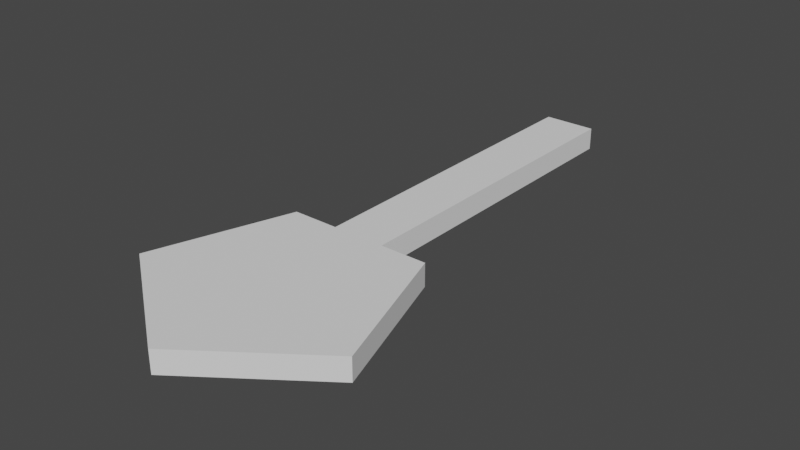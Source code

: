 # Source: Key.blend  (saved by Blender 3.5.10; exported with 4.5.12 LTS)
import bpy
from mathutils import Matrix  # noqa: F401  (used for matrix-valued properties, if any)

bpy.ops.wm.read_factory_settings(use_empty=True)
scene = bpy.context.scene
scene.name = 'Scene'

# ---- collections
col_collection = bpy.data.collections.new('Collection'); scene.collection.children.link(col_collection)

# ---- world
world_world = bpy.data.worlds.new('World'); scene.world = world_world
world_world.use_nodes = True; world_world.node_tree.nodes.clear()
_N = world_world.node_tree.nodes; _L = world_world.node_tree.links
n0 = _N.new('ShaderNodeOutputWorld'); n0.name = 'World Output'; n0.location = (300, 300)
n1 = _N.new('ShaderNodeBackground'); n1.name = 'Background'; n1.location = (10, 300)
n1.inputs[0].default_value = (0.05088, 0.05088, 0.05088, 1.0)
_L.new(n1.outputs[0], n0.inputs[0])
n0.is_active_output = True
world_world.color = (0.05088, 0.05088, 0.05088)
world_world.use_sun_shadow = False
world_world.sun_shadow_jitter_overblur = 0.0

# ---- meshes
me_cube_001 = bpy.data.meshes.new('Cube.001')
me_cube_001.from_pydata([(-0.034, -0.07338, 0.0), (-0.034, -0.07338, 0.02894), (-0.034, 0.3596, 0.0), (-0.034, 0.3596, 0.02894), (0.034, -0.07338, 0.0), (0.034, -0.07338, 0.02894), (0.034, 0.3596, 0.0), (0.034, 0.3596, 0.02894), (-2.416e-08, -0.3628, 0.0), (0.1522, -0.2523, 0.0), (0.09405, -0.07338, 0.0), (-0.09405, -0.07338, 0.0), (-0.1522, -0.2523, 0.0), (-2.416e-08, -0.3628, 0.02894), (0.1522, -0.2523, 0.02894), (0.09405, -0.07338, 0.02894), (-0.09405, -0.07338, 0.02894), (-0.1522, -0.2523, 0.02894)], [], [(0, 1, 3, 2), (2, 3, 7, 6), (6, 7, 5, 4), (4, 5, 1, 0), (2, 6, 4, 0), (7, 3, 1, 5), (8, 13, 17, 12), (11, 16, 15, 10), (9, 14, 13, 8), (12, 17, 16, 11), (10, 15, 14, 9), (13, 14, 17), (15, 16, 17, 14), (10, 9, 11), (9, 8, 12, 11)])
_uv = me_cube_001.uv_layers.new(name='UVMap')
_uv.uv.foreach_set('vector', [0.375, 0.0, 0.625, 0.0, 0.625, 0.25, 0.375, 0.25, 0.375, 0.25, 0.625, 0.25, 0.625, 0.5, 0.375, 0.5, 0.375, 0.5, 0.625, 0.5, 0.625, 0.75, 0.375, 0.75, 0.375, 0.75, 0.625, 0.75, 0.625, 1.0, 0.375, 1.0, 0.125, 0.5, 0.375, 0.5, 0.375, 0.75, 0.125, 0.75, 0.625, 0.5, 0.875, 0.5, 0.875, 0.75, 0.625, 0.75, 0.0, 0.0, 0.0, 0.0, 0.0, 0.0, 0.0, 0.0, 0.0, 0.0, 0.0, 0.0, 0.0, 0.0, 0.0, 0.0, 0.0, 0.0, 0.0, 0.0, 0.0, 0.0, 0.0, 0.0, 0.0, 0.0, 0.0, 0.0, 0.0, 0.0, 0.0, 0.0, 0.0, 0.0, 0.0, 0.0, 0.0, 0.0, 0.0, 0.0, 0.0, 0.0, 0.0, 0.0, 0.0, 0.0, 0.0, 0.0, 0.0, 0.0, 0.0, 0.0, 0.0, 0.0, 0.0, 0.0, 0.0, 0.0, 0.0, 0.0, 0.0, 0.0, 0.0, 0.0, 0.0, 0.0, 0.0, 0.0])
me_cube_001.update()

# ---- objects
ob_key = bpy.data.objects.new('Key', me_cube_001)

# ---- transforms, parenting, visibility, modifiers, constraints
ob_key.location = (0.0, 0.2028, 0.0)

# ---- collection membership
col_collection.objects.link(ob_key)

# ---- scene / render settings (as saved in the file)
scene.frame_start = 1; scene.frame_end = 250; scene.frame_set(1)
scene.render.engine = 'BLENDER_EEVEE_NEXT'
scene.cycles.sampling_pattern = 'TABULATED_SOBOL'
scene.view_settings.view_transform = 'Filmic'
bpy.context.view_layer.update()

# ---- added for rendering (the .blend has no active camera and no usable light): camera, sun
cam_auto = bpy.data.cameras.new('AutoCamera')
cam_auto.lens = 50.0
cam_auto.sensor_width = 36.0
cam_auto.clip_end = 1000.0
ob_auto_camera = bpy.data.objects.new('AutoCamera', cam_auto)
scene.collection.objects.link(ob_auto_camera)
ob_auto_camera.location = (0.725782, -0.66973, 0.595098)
ob_auto_camera.rotation_euler = (1.09748, -7.21219e-08, 0.694738)
scene.camera = ob_auto_camera
light_auto_sun = bpy.data.lights.new('AutoSun', 'SUN')
light_auto_sun.energy = 3.0
light_auto_sun.angle = 0.0523599
ob_auto_sun = bpy.data.objects.new('AutoSun', light_auto_sun)
scene.collection.objects.link(ob_auto_sun)
ob_auto_sun.rotation_euler = (0.872665, 0.174533, 0.523599)
bpy.context.view_layer.update()
